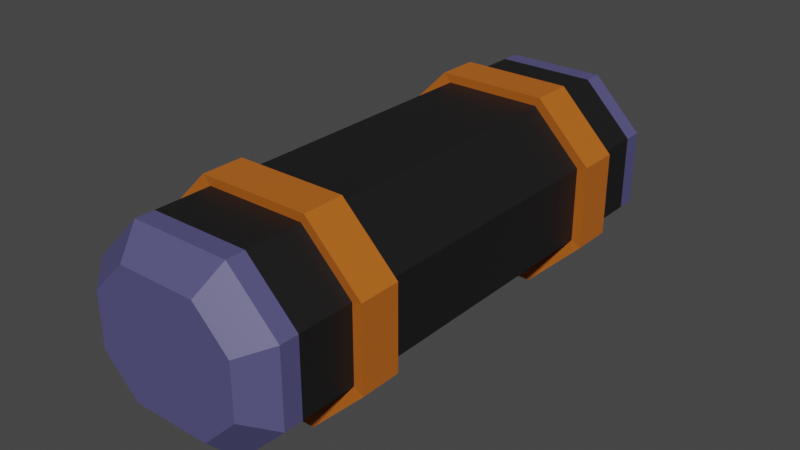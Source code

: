 # Source: Closed_Container_1.blend  (saved by Blender 2.80.75; exported with 4.5.12 LTS)
import bpy
from mathutils import Matrix  # noqa: F401  (used for matrix-valued properties, if any)

bpy.ops.wm.read_factory_settings(use_empty=True)
scene = bpy.context.scene
scene.name = 'Scene'

# ---- collections
col_collection = bpy.data.collections.new('Collection'); scene.collection.children.link(col_collection)

# ---- materials (node trees are filled in below, after node groups)
mat_container_body = bpy.data.materials.new('Container Body')
mat_container_body.alpha_threshold = 0.0
mat_container_body.use_transparent_shadow = False
mat_container_body.line_color = (0.0, 0.0, 0.0, 1.0)
mat_container_handles = bpy.data.materials.new('Container Handles')
mat_container_handles.use_transparent_shadow = False
mat_container_door = bpy.data.materials.new('Container Door')
mat_container_door.use_transparent_shadow = False

# ---- material node trees
mat_container_body.use_nodes = True; mat_container_body.node_tree.nodes.clear()
_N = mat_container_body.node_tree.nodes; _L = mat_container_body.node_tree.links
n0 = _N.new('ShaderNodeOutputMaterial'); n0.name = 'Material Output'; n0.location = (300, 300)
n1 = _N.new('ShaderNodeBsdfPrincipled'); n1.name = 'Principled BSDF'; n1.location = (10, 300)
n1.distribution = 'GGX'
n1.subsurface_method = 'BURLEY'
n1.inputs[0].default_value = (0.01109, 0.01109, 0.01109, 1.0)
n1.inputs[2].default_value = 0.4917
n1.inputs[3].default_value = 1.45
n1.inputs[13].default_value = 0.3333
n1.inputs[27].default_value = (0.0, 0.0, 0.0, 1.0)
n1.inputs[28].default_value = 1.0
_L.new(n1.outputs[0], n0.inputs[0])
n0.is_active_output = True
mat_container_handles.use_nodes = True; mat_container_handles.node_tree.nodes.clear()
_N = mat_container_handles.node_tree.nodes; _L = mat_container_handles.node_tree.links
n0 = _N.new('ShaderNodeOutputMaterial'); n0.name = 'Material Output'; n0.location = (300, 300)
n1 = _N.new('ShaderNodeBsdfPrincipled'); n1.name = 'Principled BSDF'; n1.location = (10, 300)
n1.distribution = 'GGX'
n1.subsurface_method = 'BURLEY'
n1.inputs[0].default_value = (0.5071, 0.1299, 0.01383, 1.0)
n1.inputs[3].default_value = 1.45
n1.inputs[13].default_value = 0.2833
n1.inputs[27].default_value = (0.0, 0.0, 0.0, 1.0)
n1.inputs[28].default_value = 1.0
_L.new(n1.outputs[0], n0.inputs[0])
n0.is_active_output = True
mat_container_door.use_nodes = True; mat_container_door.node_tree.nodes.clear()
_N = mat_container_door.node_tree.nodes; _L = mat_container_door.node_tree.links
n0 = _N.new('ShaderNodeOutputMaterial'); n0.name = 'Material Output'; n0.location = (300, 300)
n1 = _N.new('ShaderNodeBsdfPrincipled'); n1.name = 'Principled BSDF'; n1.location = (10, 300)
n1.distribution = 'GGX'
n1.subsurface_method = 'BURLEY'
n1.inputs[0].default_value = (0.08727, 0.08183, 0.2079, 1.0)
n1.inputs[3].default_value = 1.45
n1.inputs[27].default_value = (0.0, 0.0, 0.0, 1.0)
n1.inputs[28].default_value = 1.0
_L.new(n1.outputs[0], n0.inputs[0])
n0.is_active_output = True

# ---- world
world_world = bpy.data.worlds.new('World'); scene.world = world_world
world_world.use_nodes = True; world_world.node_tree.nodes.clear()
_N = world_world.node_tree.nodes; _L = world_world.node_tree.links
n0 = _N.new('ShaderNodeOutputWorld'); n0.name = 'World Output'; n0.location = (300, 300)
n1 = _N.new('ShaderNodeBackground'); n1.name = 'Background'; n1.location = (10, 300)
n1.inputs[0].default_value = (0.05088, 0.05088, 0.05088, 1.0)
_L.new(n1.outputs[0], n0.inputs[0])
n0.is_active_output = True
world_world.color = (0.05088, 0.05088, 0.05088)
world_world.use_sun_shadow = False
world_world.sun_shadow_jitter_overblur = 0.0

# ---- meshes
me_closed_container_1 = bpy.data.meshes.new('Closed Container 1')
me_closed_container_1.from_pydata([(1.586, -11.0, 6.385), (-1.586, -11.0, 6.385), (-1.586, 11.0, 6.385), (1.586, 11.0, 6.385), (3.0, 11.0, 4.971), (3.0, 11.0, 2.799), (3.0, -11.0, 4.971), (3.0, -11.0, 2.799), (-3.0, -11.0, 2.799), (-3.0, -11.0, 4.971), (-3.0, 11.0, 4.971), (-3.0, 11.0, 2.799), (1.586, 11.0, 1.385), (-1.586, 11.0, 1.385), (-1.586, -11.0, 1.385), (1.586, -11.0, 1.385), (2.0, 7.0, 7.385), (2.0, 5.5, 7.385), (2.0, -5.5, 7.385), (2.0, -7.0, 7.385), (-2.0, 7.0, 7.385), (-2.0, 5.5, 7.385), (-2.0, -5.5, 7.385), (-2.0, -7.0, 7.385), (4.0, 7.0, 2.385), (4.0, 5.5, 2.385), (4.0, -5.5, 2.385), (4.0, -7.0, 2.385), (4.0, 7.0, 5.385), (4.0, 5.5, 5.385), (4.0, -5.5, 5.385), (4.0, -7.0, 5.385), (-4.0, -7.0, 2.385), (-4.0, -5.5, 2.385), (-4.0, 5.5, 2.385), (-4.0, 7.0, 2.385), (-4.0, -7.0, 5.385), (-4.0, -5.5, 5.385), (-4.0, 5.5, 5.385), (-4.0, 7.0, 5.385), (-2.0, 7.0, 0.385), (-2.0, 5.5, 0.385), (-2.0, -5.5, 0.385), (-2.0, -7.0, 0.385), (2.0, 7.0, 0.385), (2.0, 5.5, 0.385), (2.0, -5.5, 0.385), (2.0, -7.0, 0.385), (2.22, -5.418, 7.77), (2.22, -7.082, 7.77), (-2.22, -5.418, 7.77), (-2.22, -7.082, 7.77), (4.44, -5.418, 2.22), (4.44, -7.082, 2.22), (4.44, -5.418, 5.55), (4.44, -7.082, 5.55), (-4.44, -7.082, 2.22), (-4.44, -5.418, 2.22), (-4.44, -7.082, 5.55), (-4.44, -5.418, 5.55), (-2.22, -5.418, -4.768e-07), (-2.22, -7.082, -4.768e-07), (2.22, -5.418, -4.768e-07), (2.22, -7.082, -4.768e-07), (2.22, 7.082, 7.77), (2.22, 5.418, 7.77), (-2.22, 7.082, 7.77), (-2.22, 5.418, 7.77), (4.44, 7.082, 2.22), (4.44, 5.418, 2.22), (4.44, 7.082, 5.55), (4.44, 5.418, 5.55), (-4.44, 5.418, 2.22), (-4.44, 7.082, 2.22), (-4.44, 5.418, 5.55), (-4.44, 7.082, 5.55), (-2.22, 7.082, -4.768e-07), (-2.22, 5.418, -4.768e-07), (2.22, 7.082, -4.768e-07), (2.22, 5.418, -4.768e-07), (-2.0, -10.0, 7.385), (-4.0, -10.0, 5.385), (2.0, -10.0, 0.385), (4.0, -10.0, 2.385), (2.0, -10.0, 7.385), (4.0, -10.0, 5.385), (-4.0, -10.0, 2.385), (-2.0, -10.0, 0.385), (-4.0, 10.0, 2.385), (-2.0, 10.0, 0.385), (-2.0, 10.0, 7.385), (2.0, 10.0, 7.385), (4.0, 10.0, 5.385), (4.0, 10.0, 2.385), (-4.0, 10.0, 5.385), (2.0, 10.0, 0.385), (2.0, -9.25, 7.385), (-2.0, -9.25, 7.385), (4.0, -9.25, 2.385), (4.0, -9.25, 5.385), (-2.0, -9.25, 0.385), (2.0, -9.25, 0.385), (-4.0, -9.25, 2.385), (-4.0, -9.25, 5.385), (-4.0, 9.25, 2.385), (-4.0, 9.25, 5.385), (2.0, 9.25, 7.385), (-2.0, 9.25, 7.385), (4.0, 9.25, 2.385), (4.0, 9.25, 5.385), (-2.0, 9.25, 0.385), (2.0, 9.25, 0.385)], [], [(7, 6, 0, 1, 9, 8, 14, 15), (105, 107, 90, 94), (13, 11, 10, 2, 3, 4, 5, 12), (96, 97, 80, 84), (98, 99, 85, 83), (104, 105, 94, 88), (98, 83, 82, 101), (100, 101, 82, 87), (104, 88, 89, 110), (96, 84, 85, 99), (106, 16, 28, 109), (40, 44, 78, 76), (17, 18, 30, 29), (30, 18, 48, 54), (102, 32, 43, 100), (32, 36, 58, 56), (33, 34, 41, 42), (38, 21, 67, 74), (110, 111, 44, 40), (28, 16, 64, 70), (41, 45, 46, 42), (31, 27, 53, 55), (108, 24, 44, 111), (35, 40, 76, 73), (25, 26, 46, 45), (27, 47, 63, 53), (102, 103, 36, 32), (26, 30, 54, 52), (33, 37, 38, 34), (29, 25, 69, 71), (108, 109, 28, 24), (41, 34, 72, 77), (25, 29, 30, 26), (22, 37, 59, 50), (106, 107, 20, 16), (25, 45, 79, 69), (17, 21, 22, 18), (46, 26, 52, 62), (103, 97, 23, 36), (36, 23, 51, 58), (37, 22, 21, 38), (24, 28, 70, 68), (48, 49, 55, 54), (56, 57, 60, 61), (60, 62, 63, 61), (52, 53, 63, 62), (56, 58, 59, 57), (52, 54, 55, 53), (48, 50, 51, 49), (58, 51, 50, 59), (37, 33, 57, 59), (42, 46, 62, 60), (19, 31, 55, 49), (47, 43, 61, 63), (18, 22, 50, 48), (43, 32, 56, 61), (23, 19, 49, 51), (33, 42, 60, 57), (64, 65, 71, 70), (72, 73, 76, 77), (76, 78, 79, 77), (68, 69, 79, 78), (72, 74, 75, 73), (68, 70, 71, 69), (64, 66, 67, 65), (74, 67, 66, 75), (17, 29, 71, 65), (20, 39, 75, 66), (45, 41, 77, 79), (16, 20, 66, 64), (21, 17, 65, 67), (34, 38, 74, 72), (39, 35, 73, 75), (44, 24, 68, 78), (9, 1, 80, 81), (7, 15, 82, 83), (1, 0, 84, 80), (0, 6, 85, 84), (6, 7, 83, 85), (8, 9, 81, 86), (14, 8, 86, 87), (15, 14, 87, 82), (11, 13, 89, 88), (3, 2, 90, 91), (4, 3, 91, 92), (5, 4, 92, 93), (2, 10, 94, 90), (10, 11, 88, 94), (12, 5, 93, 95), (13, 12, 95, 89), (81, 80, 97, 103), (86, 81, 103, 102), (86, 102, 100, 87), (19, 96, 99, 31), (43, 47, 101, 100), (27, 98, 101, 47), (27, 31, 99, 98), (19, 23, 97, 96), (91, 90, 107, 106), (93, 92, 109, 108), (93, 108, 111, 95), (89, 95, 111, 110), (91, 106, 109, 92), (35, 104, 110, 40), (35, 39, 105, 104), (39, 20, 107, 105)])
me_closed_container_1.polygons.foreach_set('material_index', [2, 2, 2, 2, 2, 2, 2, 2, 2, 2, 0, 1, 0, 1, 0, 1, 0, 1, 0, 1, 0, 1, 0, 1, 0, 1, 0, 1, 0, 1, 0, 1, 0, 1, 0, 1, 0, 1, 0, 1, 0, 1, 1, 1, 1, 1, 1, 1, 1, 1, 1, 1, 1, 1, 1, 1, 1, 1, 1, 1, 1, 1, 1, 1, 1, 1, 1, 1, 1, 1, 1, 1, 1, 1, 2, 2, 2, 2, 2, 2, 2, 2, 2, 2, 2, 2, 2, 2, 2, 2, 2, 2, 2, 0, 0, 0, 0, 0, 2, 2, 2, 2, 2, 0, 0, 0])
_uv = me_closed_container_1.uv_layers.new(name='UVMap')
_uv.uv.foreach_set('vector', [0.4663, 0.2843, 0.5337, 0.2843, 0.5878, 0.3358, 0.5878, 0.4142, 0.5337, 0.4657, 0.4663, 0.4657, 0.4122, 0.4142, 0.4122, 0.3358, 0.5417, 0.7375, 0.5417, 0.0125, 0.5417, 0.0, 0.5417, 0.75, 0.6622, 0.5858, 0.7163, 0.5343, 0.7837, 0.5343, 0.8378, 0.5858, 0.8378, 0.6642, 0.7837, 0.7157, 0.7163, 0.7157, 0.6622, 0.6642, 0.4583, 0.2375, 0.5417, 0.2375, 0.5417, 0.25, 0.4583, 0.25, 0.2083, 0.7375, 0.2917, 0.7375, 0.2917, 0.75, 0.2083, 0.75, 0.4583, 0.7375, 0.5417, 0.7375, 0.5417, 0.75, 0.4583, 0.75, 0.2083, 0.7375, 0.2083, 0.75, 0.5417, 1.0, 0.5417, 0.9875, 0.4583, 0.9875, 0.5417, 0.9875, 0.5417, 1.0, 0.4583, 1.0, 0.4583, 0.7375, 0.4583, 0.75, 0.4583, 0.75, 0.4583, 0.7625, 0.4583, 0.2375, 0.4583, 0.25, 0.2917, 0.75, 0.2917, 0.7375, 0.4583, 0.0125, 0.4583, 0.05, 0.2917, 0.55, 0.2917, 0.5125, 0.4583, 0.8, 0.5417, 0.8, 0.5417, 0.8, 0.4583, 0.8, 0.4583, 0.1, 0.4583, 0.15, 0.2917, 0.65, 0.2917, 0.6, 0.2917, 0.65, 0.4583, 0.15, 0.4583, 0.15, 0.2917, 0.65, 0.4583, 0.5125, 0.4583, 0.55, 0.4583, 0.95, 0.4583, 0.9875, 0.4583, 0.55, 0.5417, 0.55, 0.5417, 0.55, 0.4583, 0.55, 0.4583, 0.6, 0.4583, 0.65, 0.4583, 0.85, 0.4583, 0.9, 0.5417, 0.65, 0.5417, 0.1, 0.5417, 0.1, 0.5417, 0.65, 0.4583, 0.7625, 0.5417, 0.7625, 0.5417, 0.8, 0.4583, 0.8, 0.2917, 0.55, 0.4583, 0.05, 0.4583, 0.05, 0.2917, 0.55, 0.4583, 0.85, 0.5417, 0.85, 0.5417, 0.9, 0.4583, 0.9, 0.2917, 0.7, 0.2083, 0.7, 0.2083, 0.7, 0.2917, 0.7, 0.2083, 0.5125, 0.2083, 0.55, 0.5417, 0.8, 0.5417, 0.7625, 0.4583, 0.7, 0.4583, 0.8, 0.4583, 0.8, 0.4583, 0.7, 0.2083, 0.6, 0.2083, 0.65, 0.5417, 0.9, 0.5417, 0.85, 0.2083, 0.7, 0.5417, 0.95, 0.5417, 0.95, 0.2083, 0.7, 0.4583, 0.5125, 0.5417, 0.5125, 0.5417, 0.55, 0.4583, 0.55, 0.2083, 0.65, 0.2917, 0.65, 0.2917, 0.65, 0.2083, 0.65, 0.4583, 0.6, 0.5417, 0.6, 0.5417, 0.65, 0.4583, 0.65, 0.2917, 0.6, 0.2083, 0.6, 0.2083, 0.6, 0.2917, 0.6, 0.2083, 0.5125, 0.2917, 0.5125, 0.2917, 0.55, 0.2083, 0.55, 0.4583, 0.85, 0.4583, 0.65, 0.4583, 0.65, 0.4583, 0.85, 0.2083, 0.6, 0.2917, 0.6, 0.2917, 0.65, 0.2083, 0.65, 0.5417, 0.15, 0.5417, 0.6, 0.5417, 0.6, 0.5417, 0.15, 0.4583, 0.0125, 0.5417, 0.0125, 0.5417, 0.05, 0.4583, 0.05, 0.2083, 0.6, 0.5417, 0.85, 0.5417, 0.85, 0.2083, 0.6, 0.4583, 0.1, 0.5417, 0.1, 0.5417, 0.15, 0.4583, 0.15, 0.5417, 0.9, 0.2083, 0.65, 0.2083, 0.65, 0.5417, 0.9, 0.5417, 0.5125, 0.5417, 0.2375, 0.5417, 0.2, 0.5417, 0.55, 0.5417, 0.55, 0.5417, 0.2, 0.5417, 0.2, 0.5417, 0.55, 0.5417, 0.6, 0.5417, 0.15, 0.5417, 0.1, 0.5417, 0.65, 0.2083, 0.55, 0.2917, 0.55, 0.2917, 0.55, 0.2083, 0.55, 0.4583, 0.15, 0.4583, 0.2, 0.2917, 0.7, 0.2917, 0.65, 0.4583, 0.55, 0.4583, 0.6, 0.4583, 0.9, 0.4583, 0.95, 0.4583, 0.9, 0.5417, 0.9, 0.5417, 0.95, 0.4583, 0.95, 0.2083, 0.65, 0.2083, 0.7, 0.5417, 0.95, 0.5417, 0.9, 0.4583, 0.55, 0.5417, 0.55, 0.5417, 0.6, 0.4583, 0.6, 0.2083, 0.65, 0.2917, 0.65, 0.2917, 0.7, 0.2083, 0.7, 0.4583, 0.15, 0.5417, 0.15, 0.5417, 0.2, 0.4583, 0.2, 0.5417, 0.55, 0.5417, 0.2, 0.5417, 0.15, 0.5417, 0.6, 0.5417, 0.6, 0.4583, 0.6, 0.4583, 0.6, 0.5417, 0.6, 0.4583, 0.9, 0.5417, 0.9, 0.5417, 0.9, 0.4583, 0.9, 0.4583, 0.2, 0.2917, 0.7, 0.2917, 0.7, 0.4583, 0.2, 0.5417, 0.95, 0.4583, 0.95, 0.4583, 0.95, 0.5417, 0.95, 0.4583, 0.15, 0.5417, 0.15, 0.5417, 0.15, 0.4583, 0.15, 0.4583, 0.95, 0.4583, 0.55, 0.4583, 0.55, 0.4583, 0.95, 0.5417, 0.2, 0.4583, 0.2, 0.4583, 0.2, 0.5417, 0.2, 0.4583, 0.6, 0.4583, 0.9, 0.4583, 0.9, 0.4583, 0.6, 0.4583, 0.05, 0.4583, 0.1, 0.2917, 0.6, 0.2917, 0.55, 0.4583, 0.65, 0.4583, 0.7, 0.4583, 0.8, 0.4583, 0.85, 0.4583, 0.8, 0.5417, 0.8, 0.5417, 0.85, 0.4583, 0.85, 0.2083, 0.55, 0.2083, 0.6, 0.5417, 0.85, 0.5417, 0.8, 0.4583, 0.65, 0.5417, 0.65, 0.5417, 0.7, 0.4583, 0.7, 0.2083, 0.55, 0.2917, 0.55, 0.2917, 0.6, 0.2083, 0.6, 0.4583, 0.05, 0.5417, 0.05, 0.5417, 0.1, 0.4583, 0.1, 0.5417, 0.65, 0.5417, 0.1, 0.5417, 0.05, 0.5417, 0.7, 0.4583, 0.1, 0.2917, 0.6, 0.2917, 0.6, 0.4583, 0.1, 0.5417, 0.05, 0.5417, 0.7, 0.5417, 0.7, 0.5417, 0.05, 0.5417, 0.85, 0.4583, 0.85, 0.4583, 0.85, 0.5417, 0.85, 0.4583, 0.05, 0.5417, 0.05, 0.5417, 0.05, 0.4583, 0.05, 0.5417, 0.1, 0.4583, 0.1, 0.4583, 0.1, 0.5417, 0.1, 0.4583, 0.65, 0.5417, 0.65, 0.5417, 0.65, 0.4583, 0.65, 0.5417, 0.7, 0.4583, 0.7, 0.4583, 0.7, 0.5417, 0.7, 0.5417, 0.8, 0.2083, 0.55, 0.2083, 0.55, 0.5417, 0.8, 0.5337, 0.4657, 0.5878, 0.4142, 0.625, 0.4167, 0.5417, 0.5, 0.4663, 0.2843, 0.4122, 0.3358, 0.375, 0.3333, 0.4583, 0.25, 0.5878, 0.4142, 0.5878, 0.3358, 0.625, 0.3333, 0.625, 0.4167, 0.5878, 0.3358, 0.5337, 0.2843, 0.5417, 0.25, 0.625, 0.3333, 0.5337, 0.2843, 0.4663, 0.2843, 0.4583, 0.25, 0.5417, 0.25, 0.4663, 0.4657, 0.5337, 0.4657, 0.5417, 0.5, 0.4583, 0.5, 0.4122, 0.4142, 0.4663, 0.4657, 0.4583, 0.5, 0.375, 0.4167, 0.4122, 0.3358, 0.4122, 0.4142, 0.375, 0.4167, 0.375, 0.3333, 0.7163, 0.5343, 0.6622, 0.5858, 0.625, 0.5833, 0.7083, 0.5, 0.8378, 0.6642, 0.8378, 0.5858, 0.875, 0.5833, 0.875, 0.6667, 0.7837, 0.7157, 0.8378, 0.6642, 0.875, 0.6667, 0.7917, 0.75, 0.7163, 0.7157, 0.7837, 0.7157, 0.7917, 0.75, 0.7083, 0.75, 0.8378, 0.5858, 0.7837, 0.5343, 0.7917, 0.5, 0.875, 0.5833, 0.7837, 0.5343, 0.7163, 0.5343, 0.7083, 0.5, 0.7917, 0.5, 0.6622, 0.6642, 0.7163, 0.7157, 0.7083, 0.75, 0.625, 0.6667, 0.6622, 0.5858, 0.6622, 0.6642, 0.625, 0.6667, 0.625, 0.5833, 0.5417, 0.5, 0.5417, 0.25, 0.5417, 0.2375, 0.5417, 0.5125, 0.4583, 0.5, 0.5417, 0.5, 0.5417, 0.5125, 0.4583, 0.5125, 0.4583, 0.5, 0.4583, 0.5125, 0.4583, 0.9875, 0.4583, 1.0, 0.4583, 0.2, 0.4583, 0.2375, 0.2917, 0.7375, 0.2917, 0.7, 0.4583, 0.95, 0.5417, 0.95, 0.5417, 0.9875, 0.4583, 0.9875, 0.2083, 0.7, 0.2083, 0.7375, 0.5417, 0.9875, 0.5417, 0.95, 0.2083, 0.7, 0.2917, 0.7, 0.2917, 0.7375, 0.2083, 0.7375, 0.4583, 0.2, 0.5417, 0.2, 0.5417, 0.2375, 0.4583, 0.2375, 0.4583, 0.0, 0.5417, 0.0, 0.5417, 0.0125, 0.4583, 0.0125, 0.2083, 0.5, 0.2917, 0.5, 0.2917, 0.5125, 0.2083, 0.5125, 0.2083, 0.5, 0.2083, 0.5125, 0.5417, 0.7625, 0.5417, 0.75, 0.4583, 0.75, 0.5417, 0.75, 0.5417, 0.7625, 0.4583, 0.7625, 0.4583, 0.0, 0.4583, 0.0125, 0.2917, 0.5125, 0.2917, 0.5, 0.4583, 0.7, 0.4583, 0.7375, 0.4583, 0.7625, 0.4583, 0.8, 0.4583, 0.7, 0.5417, 0.7, 0.5417, 0.7375, 0.4583, 0.7375, 0.5417, 0.7, 0.5417, 0.05, 0.5417, 0.0125, 0.5417, 0.7375])
me_closed_container_1.materials.append(mat_container_body)
me_closed_container_1.materials.append(mat_container_handles)
me_closed_container_1.materials.append(mat_container_door)
me_closed_container_1.use_remesh_preserve_volume = False
me_closed_container_1.use_remesh_preserve_attributes = False
me_closed_container_1.use_mirror_vertex_groups = False
me_closed_container_1.update()

# ---- objects
ob_closed_container_1 = bpy.data.objects.new('Closed Container 1', me_closed_container_1)

# ---- transforms, parenting, visibility, modifiers, constraints
ob_closed_container_1.location = (0.0, 0.0, 0.0)
ob_closed_container_1.lock_rotations_4d = False
ob_closed_container_1.empty_display_type = 'ARROWS'
ob_closed_container_1.lineart.crease_threshold = 0.0

# ---- collection membership
col_collection.objects.link(ob_closed_container_1)

# ---- scene / render settings (as saved in the file)
scene.frame_start = 1; scene.frame_end = 250; scene.frame_set(1)
scene.render.engine = 'BLENDER_EEVEE_NEXT'
scene.cycles.use_denoising = False
scene.cycles.samples = 128
scene.cycles.sampling_pattern = 'TABULATED_SOBOL'
scene.cycles.use_adaptive_sampling = False
scene.cycles.use_light_tree = False
scene.view_settings.view_transform = 'Filmic'
bpy.context.view_layer.update()

# ---- added for rendering (the .blend has no active camera and no usable light): camera, sun
cam_auto = bpy.data.cameras.new('AutoCamera')
cam_auto.lens = 50.0
cam_auto.sensor_width = 36.0
cam_auto.clip_end = 1000.0
ob_auto_camera = bpy.data.objects.new('AutoCamera', cam_auto)
scene.collection.objects.link(ob_auto_camera)
ob_auto_camera.location = (23.0978, -27.7174, 22.3632)
ob_auto_camera.rotation_euler = (1.09748, -7.21219e-08, 0.694738)
scene.camera = ob_auto_camera
light_auto_sun = bpy.data.lights.new('AutoSun', 'SUN')
light_auto_sun.energy = 3.0
light_auto_sun.angle = 0.0523599
ob_auto_sun = bpy.data.objects.new('AutoSun', light_auto_sun)
scene.collection.objects.link(ob_auto_sun)
ob_auto_sun.rotation_euler = (0.872665, 0.174533, 0.523599)
bpy.context.view_layer.update()
